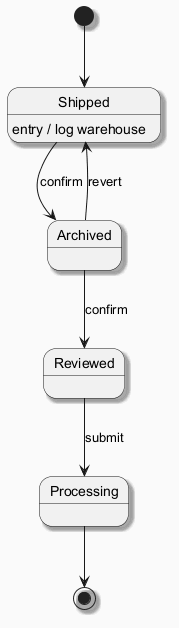

The diagram above was rendered by PlantUML. Its source (embedded in the PNG):
@startuml
skinparam backgroundColor #FAFAFA
skinparam classBackgroundColor #FFF3E0
skinparam classBorderColor #E65100
skinparam shadowing true
[*] --> Shipped
Shipped --> Archived : confirm
Shipped : entry / log warehouse
Archived --> Reviewed : confirm
Reviewed --> Processing : submit
Archived --> Shipped : revert
Processing --> [*]
@enduml